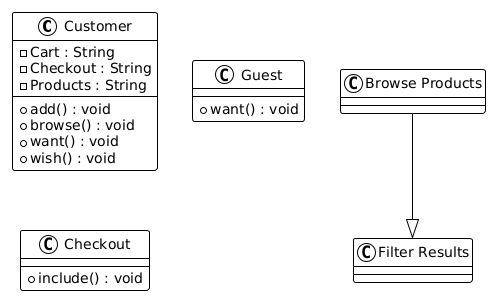

The diagram above was rendered by PlantUML. Its source (embedded in the PNG):
@startuml
!theme plain

class "Customer" as Customer {
  -Cart : String
  -Checkout : String
  -Products : String
  +add() : void
  +browse() : void
  +want() : void
  +wish() : void
}

class "Guest" as Guest {
  +want() : void
}

class "Checkout" as Checkout {
  +include() : void
}

class "Browse Products" as Browse_Products {
}

class "Filter Results" as Filter_Results {
}

Browse_Products --|> Filter_Results
@enduml